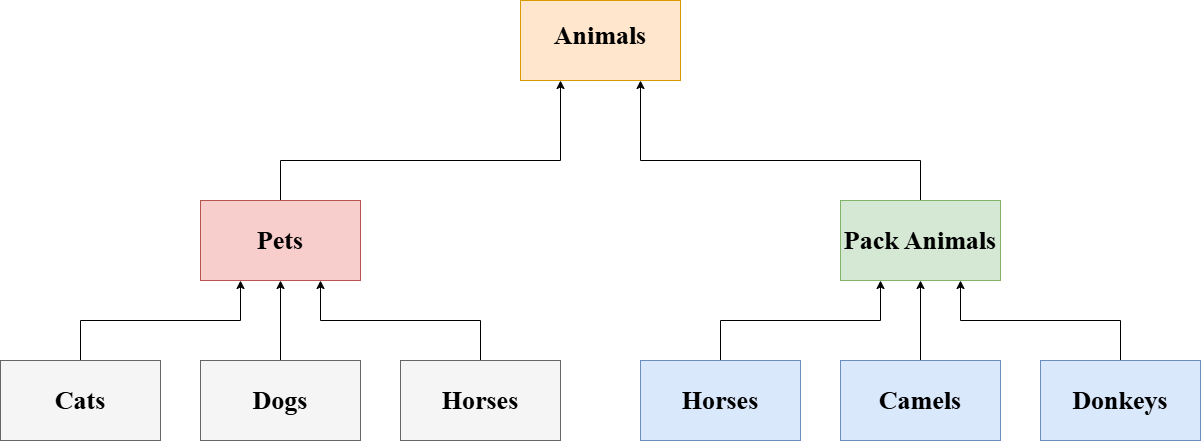

The diagram above was exported from draw.io. Its source (the exported page's mxGraphModel, read from the mxfile embedded in the PNG):
<mxGraphModel dx="2074" dy="1106" grid="1" gridSize="10" guides="1" tooltips="1" connect="1" arrows="1" fold="1" page="1" pageScale="1" pageWidth="827" pageHeight="1169" math="0" shadow="0">
  <root>
    <mxCell id="0" />
    <mxCell id="1" parent="0" />
    <mxCell id="QZWE7nF0B7x0wQXTgGnv-18" style="edgeStyle=orthogonalEdgeStyle;rounded=0;orthogonalLoop=1;jettySize=auto;html=1;entryX=0.25;entryY=1;entryDx=0;entryDy=0;" parent="1" source="QZWE7nF0B7x0wQXTgGnv-1" target="QZWE7nF0B7x0wQXTgGnv-8" edge="1">
      <mxGeometry relative="1" as="geometry">
        <Array as="points">
          <mxPoint x="160" y="520" />
          <mxPoint x="320" y="520" />
        </Array>
      </mxGeometry>
    </mxCell>
    <mxCell id="QZWE7nF0B7x0wQXTgGnv-1" value="" style="rounded=0;whiteSpace=wrap;html=1;fillColor=#f5f5f5;fontColor=#333333;strokeColor=#666666;" parent="1" vertex="1">
      <mxGeometry x="80" y="560" width="160" height="80" as="geometry" />
    </mxCell>
    <mxCell id="QZWE7nF0B7x0wQXTgGnv-16" style="edgeStyle=orthogonalEdgeStyle;rounded=0;orthogonalLoop=1;jettySize=auto;html=1;entryX=0.5;entryY=1;entryDx=0;entryDy=0;" parent="1" source="QZWE7nF0B7x0wQXTgGnv-6" target="QZWE7nF0B7x0wQXTgGnv-8" edge="1">
      <mxGeometry relative="1" as="geometry" />
    </mxCell>
    <mxCell id="QZWE7nF0B7x0wQXTgGnv-6" value="" style="rounded=0;whiteSpace=wrap;html=1;fillColor=#f5f5f5;fontColor=#333333;strokeColor=#666666;" parent="1" vertex="1">
      <mxGeometry x="280" y="560" width="160" height="80" as="geometry" />
    </mxCell>
    <mxCell id="QZWE7nF0B7x0wQXTgGnv-19" style="edgeStyle=orthogonalEdgeStyle;rounded=0;orthogonalLoop=1;jettySize=auto;html=1;entryX=0.75;entryY=1;entryDx=0;entryDy=0;" parent="1" source="QZWE7nF0B7x0wQXTgGnv-7" target="QZWE7nF0B7x0wQXTgGnv-8" edge="1">
      <mxGeometry relative="1" as="geometry">
        <Array as="points">
          <mxPoint x="560" y="520" />
          <mxPoint x="400" y="520" />
        </Array>
      </mxGeometry>
    </mxCell>
    <mxCell id="QZWE7nF0B7x0wQXTgGnv-7" value="" style="rounded=0;whiteSpace=wrap;html=1;fillColor=#f5f5f5;fontColor=#333333;strokeColor=#666666;" parent="1" vertex="1">
      <mxGeometry x="480" y="560" width="160" height="80" as="geometry" />
    </mxCell>
    <mxCell id="QZWE7nF0B7x0wQXTgGnv-24" style="edgeStyle=orthogonalEdgeStyle;rounded=0;orthogonalLoop=1;jettySize=auto;html=1;entryX=0.25;entryY=1;entryDx=0;entryDy=0;" parent="1" source="QZWE7nF0B7x0wQXTgGnv-8" target="QZWE7nF0B7x0wQXTgGnv-13" edge="1">
      <mxGeometry relative="1" as="geometry">
        <Array as="points">
          <mxPoint x="360" y="360" />
          <mxPoint x="640" y="360" />
        </Array>
      </mxGeometry>
    </mxCell>
    <mxCell id="QZWE7nF0B7x0wQXTgGnv-8" value="" style="rounded=0;whiteSpace=wrap;html=1;fillColor=#f8cecc;strokeColor=#b85450;" parent="1" vertex="1">
      <mxGeometry x="280" y="400" width="160" height="80" as="geometry" />
    </mxCell>
    <mxCell id="QZWE7nF0B7x0wQXTgGnv-22" style="edgeStyle=orthogonalEdgeStyle;rounded=0;orthogonalLoop=1;jettySize=auto;html=1;entryX=0.25;entryY=1;entryDx=0;entryDy=0;" parent="1" source="QZWE7nF0B7x0wQXTgGnv-9" target="QZWE7nF0B7x0wQXTgGnv-12" edge="1">
      <mxGeometry relative="1" as="geometry">
        <Array as="points">
          <mxPoint x="800" y="520" />
          <mxPoint x="960" y="520" />
        </Array>
      </mxGeometry>
    </mxCell>
    <mxCell id="QZWE7nF0B7x0wQXTgGnv-9" value="" style="rounded=0;whiteSpace=wrap;html=1;fillColor=#dae8fc;strokeColor=#6c8ebf;" parent="1" vertex="1">
      <mxGeometry x="720" y="560" width="160" height="80" as="geometry" />
    </mxCell>
    <mxCell id="QZWE7nF0B7x0wQXTgGnv-21" style="edgeStyle=orthogonalEdgeStyle;rounded=0;orthogonalLoop=1;jettySize=auto;html=1;entryX=0.5;entryY=1;entryDx=0;entryDy=0;" parent="1" source="QZWE7nF0B7x0wQXTgGnv-10" target="QZWE7nF0B7x0wQXTgGnv-12" edge="1">
      <mxGeometry relative="1" as="geometry" />
    </mxCell>
    <mxCell id="QZWE7nF0B7x0wQXTgGnv-10" value="" style="rounded=0;whiteSpace=wrap;html=1;fillColor=#dae8fc;strokeColor=#6c8ebf;" parent="1" vertex="1">
      <mxGeometry x="920" y="560" width="160" height="80" as="geometry" />
    </mxCell>
    <mxCell id="QZWE7nF0B7x0wQXTgGnv-20" style="edgeStyle=orthogonalEdgeStyle;rounded=0;orthogonalLoop=1;jettySize=auto;html=1;entryX=0.75;entryY=1;entryDx=0;entryDy=0;" parent="1" source="QZWE7nF0B7x0wQXTgGnv-11" target="QZWE7nF0B7x0wQXTgGnv-12" edge="1">
      <mxGeometry relative="1" as="geometry">
        <Array as="points">
          <mxPoint x="1200" y="520" />
          <mxPoint x="1040" y="520" />
        </Array>
      </mxGeometry>
    </mxCell>
    <mxCell id="QZWE7nF0B7x0wQXTgGnv-11" value="" style="rounded=0;whiteSpace=wrap;html=1;fillColor=#dae8fc;strokeColor=#6c8ebf;" parent="1" vertex="1">
      <mxGeometry x="1120" y="560" width="160" height="80" as="geometry" />
    </mxCell>
    <mxCell id="QZWE7nF0B7x0wQXTgGnv-26" style="edgeStyle=orthogonalEdgeStyle;rounded=0;orthogonalLoop=1;jettySize=auto;html=1;entryX=0.75;entryY=1;entryDx=0;entryDy=0;" parent="1" source="QZWE7nF0B7x0wQXTgGnv-12" target="QZWE7nF0B7x0wQXTgGnv-13" edge="1">
      <mxGeometry relative="1" as="geometry">
        <Array as="points">
          <mxPoint x="1000" y="360" />
          <mxPoint x="720" y="360" />
        </Array>
      </mxGeometry>
    </mxCell>
    <mxCell id="QZWE7nF0B7x0wQXTgGnv-12" value="" style="rounded=0;whiteSpace=wrap;html=1;" parent="1" vertex="1">
      <mxGeometry x="920" y="400" width="160" height="80" as="geometry" />
    </mxCell>
    <mxCell id="QZWE7nF0B7x0wQXTgGnv-13" value="" style="rounded=0;whiteSpace=wrap;html=1;fillColor=#ffe6cc;strokeColor=#d79b00;" parent="1" vertex="1">
      <mxGeometry x="600" y="200" width="160" height="80" as="geometry" />
    </mxCell>
    <mxCell id="QZWE7nF0B7x0wQXTgGnv-27" value="Cats" style="text;html=1;align=center;verticalAlign=middle;whiteSpace=wrap;rounded=0;fontFamily=Times New Roman;fontSize=26;fontStyle=1" parent="1" vertex="1">
      <mxGeometry x="130" y="585" width="60" height="30" as="geometry" />
    </mxCell>
    <mxCell id="QZWE7nF0B7x0wQXTgGnv-28" value="Dogs" style="text;html=1;align=center;verticalAlign=middle;whiteSpace=wrap;rounded=0;fontStyle=1;fontFamily=Times New Roman;fontSize=26;" parent="1" vertex="1">
      <mxGeometry x="330" y="585" width="60" height="30" as="geometry" />
    </mxCell>
    <mxCell id="QZWE7nF0B7x0wQXTgGnv-29" value="Horses" style="text;html=1;align=center;verticalAlign=middle;whiteSpace=wrap;rounded=0;fontStyle=1;fontFamily=Times New Roman;fontSize=26;" parent="1" vertex="1">
      <mxGeometry x="530" y="585" width="60" height="30" as="geometry" />
    </mxCell>
    <mxCell id="QZWE7nF0B7x0wQXTgGnv-30" value="Pets" style="text;html=1;align=center;verticalAlign=middle;whiteSpace=wrap;rounded=0;fontStyle=1;fontFamily=Times New Roman;fontSize=26;" parent="1" vertex="1">
      <mxGeometry x="330" y="425" width="60" height="30" as="geometry" />
    </mxCell>
    <mxCell id="QZWE7nF0B7x0wQXTgGnv-31" value="Horses" style="text;html=1;align=center;verticalAlign=middle;whiteSpace=wrap;rounded=0;fontStyle=1;fontFamily=Times New Roman;fontSize=26;" parent="1" vertex="1">
      <mxGeometry x="770" y="585" width="60" height="30" as="geometry" />
    </mxCell>
    <mxCell id="QZWE7nF0B7x0wQXTgGnv-32" value="Camels" style="text;html=1;align=center;verticalAlign=middle;whiteSpace=wrap;rounded=0;fontStyle=1;fontFamily=Times New Roman;fontSize=26;" parent="1" vertex="1">
      <mxGeometry x="970" y="585" width="60" height="30" as="geometry" />
    </mxCell>
    <mxCell id="QZWE7nF0B7x0wQXTgGnv-33" value="Donkeys" style="text;html=1;align=center;verticalAlign=middle;whiteSpace=wrap;rounded=0;fontStyle=1;fontFamily=Times New Roman;fontSize=26;" parent="1" vertex="1">
      <mxGeometry x="1170" y="585" width="60" height="30" as="geometry" />
    </mxCell>
    <mxCell id="QZWE7nF0B7x0wQXTgGnv-34" value="Pack Animals" style="text;html=1;align=center;verticalAlign=middle;whiteSpace=wrap;rounded=0;fontStyle=1;fontFamily=Times New Roman;fontSize=26;fillColor=#d5e8d4;strokeColor=#82b366;" parent="1" vertex="1">
      <mxGeometry x="920" y="400" width="160" height="80" as="geometry" />
    </mxCell>
    <mxCell id="QZWE7nF0B7x0wQXTgGnv-35" value="Animals" style="text;html=1;align=center;verticalAlign=middle;whiteSpace=wrap;rounded=0;fontStyle=1;fontFamily=Times New Roman;fontSize=26;" parent="1" vertex="1">
      <mxGeometry x="650" y="220" width="60" height="30" as="geometry" />
    </mxCell>
  </root>
</mxGraphModel>